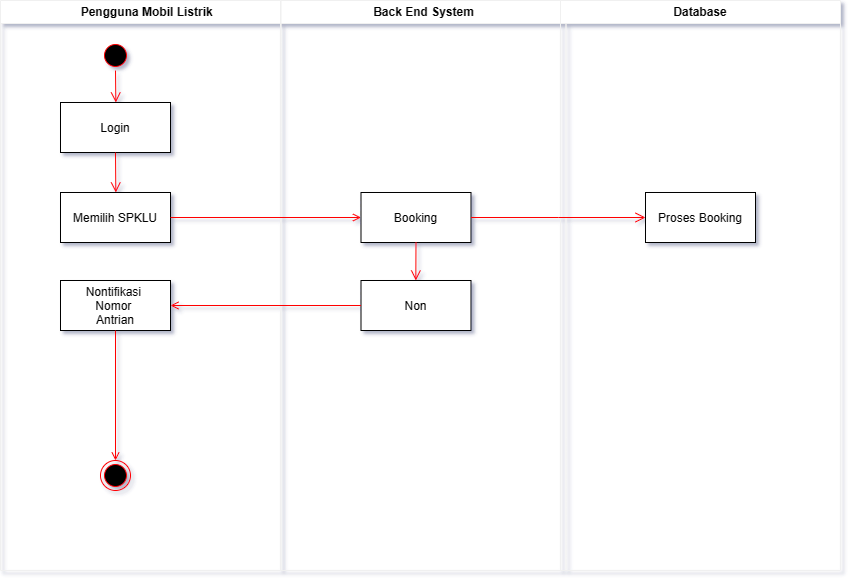

The diagram above was exported from draw.io. Its source (the exported page's mxGraphModel, read from the mxfile embedded in the PNG):
<mxGraphModel dx="773" dy="438" grid="1" gridSize="10" guides="1" tooltips="1" connect="1" arrows="1" fold="1" page="1" pageScale="1" pageWidth="1169" pageHeight="827" background="#ffffff" math="0" shadow="1">
  <root>
    <mxCell id="0" />
    <mxCell id="1" parent="0" />
    <mxCell id="YjQhICQYaqhCdStYUiCZ-1" value="    Pengguna Mobil Listrik" style="swimlane;whiteSpace=wrap;gradientColor=none;fillColor=#FFFFFF;fontColor=#000000;" vertex="1" parent="1">
      <mxGeometry x="50" y="80" width="280" height="570" as="geometry" />
    </mxCell>
    <mxCell id="YjQhICQYaqhCdStYUiCZ-2" value="" style="ellipse;shape=startState;fillColor=#000000;strokeColor=#ff0000;" vertex="1" parent="YjQhICQYaqhCdStYUiCZ-1">
      <mxGeometry x="100" y="40" width="30" height="30" as="geometry" />
    </mxCell>
    <mxCell id="YjQhICQYaqhCdStYUiCZ-3" value="Memilih SPKLU" style="fontColor=#000000;fillColor=#FFFFFF;strokeColor=#000000;" vertex="1" parent="YjQhICQYaqhCdStYUiCZ-1">
      <mxGeometry x="60" y="192" width="110" height="50" as="geometry" />
    </mxCell>
    <mxCell id="YjQhICQYaqhCdStYUiCZ-4" value="Login" style="fontColor=#000000;fillColor=#FFFFFF;strokeColor=#000000;" vertex="1" parent="YjQhICQYaqhCdStYUiCZ-1">
      <mxGeometry x="60" y="102" width="110" height="50" as="geometry" />
    </mxCell>
    <mxCell id="YjQhICQYaqhCdStYUiCZ-5" value="" style="edgeStyle=elbowEdgeStyle;elbow=horizontal;verticalAlign=bottom;endArrow=open;endSize=8;strokeColor=#FF0000;endFill=1;rounded=0;exitX=0.5;exitY=1;exitDx=0;exitDy=0;entryX=0.5;entryY=0;entryDx=0;entryDy=0;" edge="1" parent="YjQhICQYaqhCdStYUiCZ-1" source="YjQhICQYaqhCdStYUiCZ-2" target="YjQhICQYaqhCdStYUiCZ-4">
      <mxGeometry x="-354.5" y="-116" as="geometry">
        <mxPoint x="185.5" y="152" as="targetPoint" />
        <mxPoint x="185.5" y="62" as="sourcePoint" />
      </mxGeometry>
    </mxCell>
    <mxCell id="YjQhICQYaqhCdStYUiCZ-6" value="" style="edgeStyle=elbowEdgeStyle;elbow=horizontal;verticalAlign=bottom;endArrow=open;endSize=8;strokeColor=#FF0000;endFill=1;rounded=0;exitX=0.5;exitY=1;exitDx=0;exitDy=0;entryX=0.5;entryY=0;entryDx=0;entryDy=0;" edge="1" parent="YjQhICQYaqhCdStYUiCZ-1" source="YjQhICQYaqhCdStYUiCZ-4" target="YjQhICQYaqhCdStYUiCZ-3">
      <mxGeometry x="-509" y="-234" as="geometry">
        <mxPoint x="125" y="112" as="targetPoint" />
        <mxPoint x="125" y="80" as="sourcePoint" />
        <Array as="points" />
      </mxGeometry>
    </mxCell>
    <mxCell id="YjQhICQYaqhCdStYUiCZ-7" value="Nontifikasi &#10;Nomor &#10;Antrian" style="fillColor=#FFFFFF;fontColor=#000000;strokeColor=#000000;" vertex="1" parent="YjQhICQYaqhCdStYUiCZ-1">
      <mxGeometry x="60" y="280" width="110" height="50" as="geometry" />
    </mxCell>
    <mxCell id="YjQhICQYaqhCdStYUiCZ-9" value="" style="ellipse;shape=endState;fillColor=#000000;strokeColor=#ff0000" vertex="1" parent="YjQhICQYaqhCdStYUiCZ-1">
      <mxGeometry x="100" y="460" width="30" height="30" as="geometry" />
    </mxCell>
    <mxCell id="YjQhICQYaqhCdStYUiCZ-10" value="" style="endArrow=open;strokeColor=#FF0000;endFill=1;rounded=0;exitX=0.5;exitY=1;exitDx=0;exitDy=0;" edge="1" parent="YjQhICQYaqhCdStYUiCZ-1" source="YjQhICQYaqhCdStYUiCZ-7" target="YjQhICQYaqhCdStYUiCZ-9">
      <mxGeometry relative="1" as="geometry">
        <mxPoint x="115" y="480" as="sourcePoint" />
      </mxGeometry>
    </mxCell>
    <mxCell id="YjQhICQYaqhCdStYUiCZ-11" value="Back End System" style="swimlane;whiteSpace=wrap;startSize=23;fillColor=#FFFFFF;fontColor=#000000;" vertex="1" parent="1">
      <mxGeometry x="330.5" y="80" width="285" height="570" as="geometry" />
    </mxCell>
    <mxCell id="YjQhICQYaqhCdStYUiCZ-12" value="Booking" style="fillColor=#FFFFFF;fontColor=#000000;strokeColor=#000000;" vertex="1" parent="YjQhICQYaqhCdStYUiCZ-11">
      <mxGeometry x="80" y="192" width="110" height="50" as="geometry" />
    </mxCell>
    <mxCell id="YjQhICQYaqhCdStYUiCZ-13" value="" style="edgeStyle=elbowEdgeStyle;elbow=horizontal;verticalAlign=bottom;endArrow=open;endSize=8;strokeColor=#FF0000;endFill=1;rounded=0;exitX=0.5;exitY=1;exitDx=0;exitDy=0;entryX=0.5;entryY=0;entryDx=0;entryDy=0;" edge="1" parent="YjQhICQYaqhCdStYUiCZ-11" source="YjQhICQYaqhCdStYUiCZ-12" target="YjQhICQYaqhCdStYUiCZ-14">
      <mxGeometry x="-640.24" y="4" as="geometry">
        <mxPoint x="135" y="310" as="targetPoint" />
        <mxPoint x="200" y="365" as="sourcePoint" />
      </mxGeometry>
    </mxCell>
    <mxCell id="YjQhICQYaqhCdStYUiCZ-14" value="Non" style="fillColor=#FFFFFF;fontColor=#000000;strokeColor=#000000;" vertex="1" parent="YjQhICQYaqhCdStYUiCZ-11">
      <mxGeometry x="80" y="280" width="110" height="50" as="geometry" />
    </mxCell>
    <mxCell id="YjQhICQYaqhCdStYUiCZ-16" value="Database" style="swimlane;whiteSpace=wrap;fillColor=#FFFFFF;fontColor=#000000;" vertex="1" parent="1">
      <mxGeometry x="610" y="80" width="280" height="570" as="geometry" />
    </mxCell>
    <mxCell id="YjQhICQYaqhCdStYUiCZ-17" value="Proses Booking" style="fillColor=#FFFFFF;fontColor=#000000;strokeColor=#000000;" vertex="1" parent="YjQhICQYaqhCdStYUiCZ-16">
      <mxGeometry x="85" y="192" width="110" height="50" as="geometry" />
    </mxCell>
    <mxCell id="YjQhICQYaqhCdStYUiCZ-18" value="" style="endArrow=open;strokeColor=#FF0000;endFill=1;rounded=0" edge="1" parent="1" source="YjQhICQYaqhCdStYUiCZ-3" target="YjQhICQYaqhCdStYUiCZ-12">
      <mxGeometry relative="1" as="geometry" />
    </mxCell>
    <mxCell id="YjQhICQYaqhCdStYUiCZ-19" value="" style="edgeStyle=elbowEdgeStyle;elbow=horizontal;verticalAlign=bottom;endArrow=open;endSize=8;strokeColor=#FF0000;endFill=1;rounded=0;exitX=1;exitY=0.5;exitDx=0;exitDy=0;entryX=0;entryY=0.5;entryDx=0;entryDy=0;" edge="1" parent="1" source="YjQhICQYaqhCdStYUiCZ-12" target="YjQhICQYaqhCdStYUiCZ-17">
      <mxGeometry x="-284.74" y="84" as="geometry">
        <mxPoint x="730" y="445" as="targetPoint" />
        <mxPoint x="555.5" y="445" as="sourcePoint" />
      </mxGeometry>
    </mxCell>
    <mxCell id="YjQhICQYaqhCdStYUiCZ-22" value="" style="endArrow=open;strokeColor=#FF0000;endFill=1;rounded=0;exitX=0;exitY=0.5;exitDx=0;exitDy=0;entryX=1;entryY=0.5;entryDx=0;entryDy=0;" edge="1" parent="1" source="YjQhICQYaqhCdStYUiCZ-14" target="YjQhICQYaqhCdStYUiCZ-7">
      <mxGeometry relative="1" as="geometry">
        <mxPoint x="255" y="307" as="sourcePoint" />
        <mxPoint x="446" y="307" as="targetPoint" />
      </mxGeometry>
    </mxCell>
  </root>
</mxGraphModel>